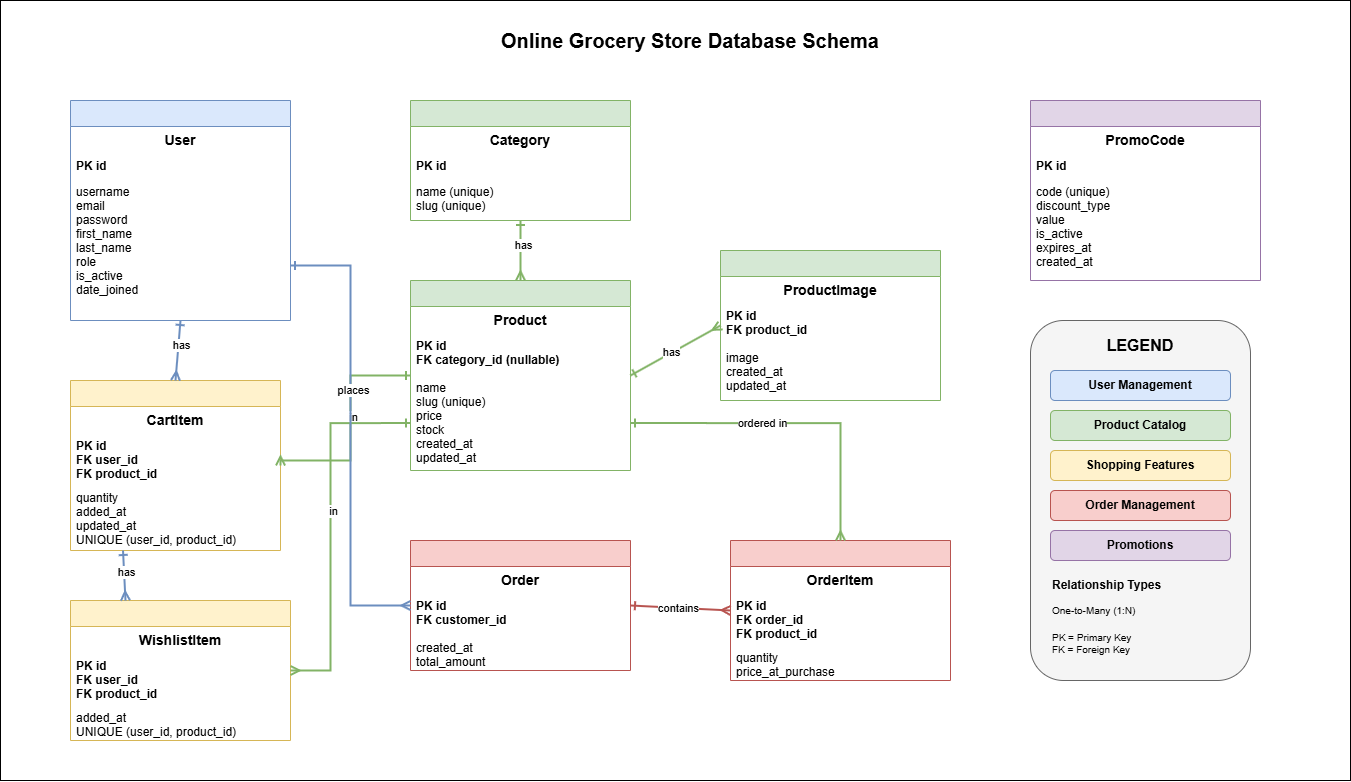

The diagram above was exported from draw.io. Its source (the exported page's mxGraphModel, read from the mxfile embedded in the PNG):
<mxGraphModel dx="1513" dy="1477" grid="0" gridSize="10" guides="1" tooltips="1" connect="1" arrows="1" fold="1" page="1" pageScale="1" pageWidth="1169" pageHeight="827" background="#ffffff" math="0" shadow="0">
  <root>
    <mxCell id="0" />
    <mxCell id="1" parent="0" />
    <mxCell id="210" value="" style="rounded=0;whiteSpace=wrap;html=1;" vertex="1" parent="1">
      <mxGeometry x="10" width="1350" height="780" as="geometry" />
    </mxCell>
    <mxCell id="2" value="Online Grocery Store Database Schema" style="text;html=1;strokeColor=none;fillColor=none;align=center;verticalAlign=middle;whiteSpace=wrap;rounded=0;fontSize=20;fontStyle=1" parent="1" vertex="1">
      <mxGeometry x="500" y="20" width="400" height="40" as="geometry" />
    </mxCell>
    <mxCell id="10" value="" style="swimlane;fontStyle=1;childLayout=stackLayout;horizontal=1;startSize=26;fillColor=#dae8fc;horizontalStack=0;resizeParent=1;resizeParentMax=0;resizeLast=0;collapsible=1;marginBottom=0;strokeColor=#6c8ebf;" parent="1" vertex="1">
      <mxGeometry x="80" y="100" width="220" height="220" as="geometry" />
    </mxCell>
    <mxCell id="11" value="User" style="text;strokeColor=none;fillColor=none;align=center;verticalAlign=middle;spacingLeft=4;spacingRight=4;overflow=hidden;rotatable=0;points=[[0,0.5],[1,0.5]];portConstraint=eastwest;fontSize=14;fontStyle=1" parent="10" vertex="1">
      <mxGeometry y="26" width="220" height="26" as="geometry" />
    </mxCell>
    <mxCell id="12" value="PK  id" style="text;strokeColor=none;fillColor=none;align=left;verticalAlign=top;spacingLeft=4;spacingRight=4;overflow=hidden;rotatable=0;points=[[0,0.5],[1,0.5]];portConstraint=eastwest;fontStyle=1" parent="10" vertex="1">
      <mxGeometry y="52" width="220" height="26" as="geometry" />
    </mxCell>
    <mxCell id="13" value="    username&#10;    email&#10;    password&#10;    first_name&#10;    last_name&#10;    role&#10;    is_active&#10;    date_joined" style="text;strokeColor=none;fillColor=none;align=left;verticalAlign=top;spacingLeft=4;spacingRight=4;overflow=hidden;rotatable=0;points=[[0,0.5],[1,0.5]];portConstraint=eastwest;" parent="10" vertex="1">
      <mxGeometry y="78" width="220" height="142" as="geometry" />
    </mxCell>
    <mxCell id="20" value="" style="swimlane;fontStyle=1;childLayout=stackLayout;horizontal=1;startSize=26;fillColor=#d5e8d4;horizontalStack=0;resizeParent=1;resizeParentMax=0;resizeLast=0;collapsible=1;marginBottom=0;strokeColor=#82b366;" parent="1" vertex="1">
      <mxGeometry x="420" y="100" width="220" height="120" as="geometry" />
    </mxCell>
    <mxCell id="21" value="Category" style="text;strokeColor=none;fillColor=none;align=center;verticalAlign=middle;spacingLeft=4;spacingRight=4;overflow=hidden;rotatable=0;points=[[0,0.5],[1,0.5]];portConstraint=eastwest;fontSize=14;fontStyle=1" parent="20" vertex="1">
      <mxGeometry y="26" width="220" height="26" as="geometry" />
    </mxCell>
    <mxCell id="22" value="PK  id" style="text;strokeColor=none;fillColor=none;align=left;verticalAlign=top;spacingLeft=4;spacingRight=4;overflow=hidden;rotatable=0;points=[[0,0.5],[1,0.5]];portConstraint=eastwest;fontStyle=1" parent="20" vertex="1">
      <mxGeometry y="52" width="220" height="26" as="geometry" />
    </mxCell>
    <mxCell id="23" value="    name (unique)&#10;    slug (unique)" style="text;strokeColor=none;fillColor=none;align=left;verticalAlign=top;spacingLeft=4;spacingRight=4;overflow=hidden;rotatable=0;points=[[0,0.5],[1,0.5]];portConstraint=eastwest;" parent="20" vertex="1">
      <mxGeometry y="78" width="220" height="42" as="geometry" />
    </mxCell>
    <mxCell id="30" value="" style="swimlane;fontStyle=1;childLayout=stackLayout;horizontal=1;startSize=26;fillColor=#d5e8d4;horizontalStack=0;resizeParent=1;resizeParentMax=0;resizeLast=0;collapsible=1;marginBottom=0;strokeColor=#82b366;" parent="1" vertex="1">
      <mxGeometry x="420" y="280" width="220" height="190" as="geometry" />
    </mxCell>
    <mxCell id="31" value="Product" style="text;strokeColor=none;fillColor=none;align=center;verticalAlign=middle;spacingLeft=4;spacingRight=4;overflow=hidden;rotatable=0;points=[[0,0.5],[1,0.5]];portConstraint=eastwest;fontSize=14;fontStyle=1" parent="30" vertex="1">
      <mxGeometry y="26" width="220" height="26" as="geometry" />
    </mxCell>
    <mxCell id="32" value="PK  id&#10;FK  category_id (nullable)" style="text;strokeColor=none;fillColor=none;align=left;verticalAlign=top;spacingLeft=4;spacingRight=4;overflow=hidden;rotatable=0;points=[[0,0.5],[1,0.5]];portConstraint=eastwest;fontStyle=1" parent="30" vertex="1">
      <mxGeometry y="52" width="220" height="42" as="geometry" />
    </mxCell>
    <mxCell id="33" value="    name&#10;    slug (unique)&#10;    price&#10;    stock&#10;    created_at&#10;    updated_at" style="text;strokeColor=none;fillColor=none;align=left;verticalAlign=top;spacingLeft=4;spacingRight=4;overflow=hidden;rotatable=0;points=[[0,0.5],[1,0.5]];portConstraint=eastwest;" parent="30" vertex="1">
      <mxGeometry y="94" width="220" height="96" as="geometry" />
    </mxCell>
    <mxCell id="40" value="" style="swimlane;fontStyle=1;childLayout=stackLayout;horizontal=1;startSize=26;fillColor=#d5e8d4;horizontalStack=0;resizeParent=1;resizeParentMax=0;resizeLast=0;collapsible=1;marginBottom=0;strokeColor=#82b366;" parent="1" vertex="1">
      <mxGeometry x="730" y="250" width="220" height="150" as="geometry" />
    </mxCell>
    <mxCell id="41" value="ProductImage" style="text;strokeColor=none;fillColor=none;align=center;verticalAlign=middle;spacingLeft=4;spacingRight=4;overflow=hidden;rotatable=0;points=[[0,0.5],[1,0.5]];portConstraint=eastwest;fontSize=14;fontStyle=1" parent="40" vertex="1">
      <mxGeometry y="26" width="220" height="26" as="geometry" />
    </mxCell>
    <mxCell id="42" value="PK  id&#10;FK  product_id" style="text;strokeColor=none;fillColor=none;align=left;verticalAlign=top;spacingLeft=4;spacingRight=4;overflow=hidden;rotatable=0;points=[[0,0.5],[1,0.5]];portConstraint=eastwest;fontStyle=1" parent="40" vertex="1">
      <mxGeometry y="52" width="220" height="42" as="geometry" />
    </mxCell>
    <mxCell id="43" value="    image&#10;    created_at&#10;    updated_at" style="text;strokeColor=none;fillColor=none;align=left;verticalAlign=top;spacingLeft=4;spacingRight=4;overflow=hidden;rotatable=0;points=[[0,0.5],[1,0.5]];portConstraint=eastwest;" parent="40" vertex="1">
      <mxGeometry y="94" width="220" height="56" as="geometry" />
    </mxCell>
    <mxCell id="50" value="" style="swimlane;fontStyle=1;childLayout=stackLayout;horizontal=1;startSize=26;fillColor=#fff2cc;horizontalStack=0;resizeParent=1;resizeParentMax=0;resizeLast=0;collapsible=1;marginBottom=0;strokeColor=#d6b656;" parent="1" vertex="1">
      <mxGeometry x="80" y="380" width="210" height="170" as="geometry" />
    </mxCell>
    <mxCell id="51" value="CartItem" style="text;strokeColor=none;fillColor=none;align=center;verticalAlign=middle;spacingLeft=4;spacingRight=4;overflow=hidden;rotatable=0;points=[[0,0.5],[1,0.5]];portConstraint=eastwest;fontSize=14;fontStyle=1" parent="50" vertex="1">
      <mxGeometry y="26" width="210" height="26" as="geometry" />
    </mxCell>
    <mxCell id="52" value="PK  id&#10;FK  user_id&#10;FK  product_id" style="text;strokeColor=none;fillColor=none;align=left;verticalAlign=top;spacingLeft=4;spacingRight=4;overflow=hidden;rotatable=0;points=[[0,0.5],[1,0.5]];portConstraint=eastwest;fontStyle=1" parent="50" vertex="1">
      <mxGeometry y="52" width="210" height="52" as="geometry" />
    </mxCell>
    <mxCell id="53" value="    quantity&#10;    added_at&#10;    updated_at&#10;UNIQUE (user_id, product_id)" style="text;strokeColor=none;fillColor=none;align=left;verticalAlign=top;spacingLeft=4;spacingRight=4;overflow=hidden;rotatable=0;points=[[0,0.5],[1,0.5]];portConstraint=eastwest;" parent="50" vertex="1">
      <mxGeometry y="104" width="210" height="66" as="geometry" />
    </mxCell>
    <mxCell id="60" value="" style="swimlane;fontStyle=1;childLayout=stackLayout;horizontal=1;startSize=26;fillColor=#fff2cc;horizontalStack=0;resizeParent=1;resizeParentMax=0;resizeLast=0;collapsible=1;marginBottom=0;strokeColor=#d6b656;" parent="1" vertex="1">
      <mxGeometry x="80" y="600" width="220" height="140" as="geometry" />
    </mxCell>
    <mxCell id="61" value="WishlistItem" style="text;strokeColor=none;fillColor=none;align=center;verticalAlign=middle;spacingLeft=4;spacingRight=4;overflow=hidden;rotatable=0;points=[[0,0.5],[1,0.5]];portConstraint=eastwest;fontSize=14;fontStyle=1" parent="60" vertex="1">
      <mxGeometry y="26" width="220" height="26" as="geometry" />
    </mxCell>
    <mxCell id="62" value="PK  id&#10;FK  user_id&#10;FK  product_id" style="text;strokeColor=none;fillColor=none;align=left;verticalAlign=top;spacingLeft=4;spacingRight=4;overflow=hidden;rotatable=0;points=[[0,0.5],[1,0.5]];portConstraint=eastwest;fontStyle=1" parent="60" vertex="1">
      <mxGeometry y="52" width="220" height="52" as="geometry" />
    </mxCell>
    <mxCell id="63" value="    added_at&#10;UNIQUE (user_id, product_id)" style="text;strokeColor=none;fillColor=none;align=left;verticalAlign=top;spacingLeft=4;spacingRight=4;overflow=hidden;rotatable=0;points=[[0,0.5],[1,0.5]];portConstraint=eastwest;" parent="60" vertex="1">
      <mxGeometry y="104" width="220" height="36" as="geometry" />
    </mxCell>
    <mxCell id="70" value="" style="swimlane;fontStyle=1;childLayout=stackLayout;horizontal=1;startSize=26;fillColor=#f8cecc;horizontalStack=0;resizeParent=1;resizeParentMax=0;resizeLast=0;collapsible=1;marginBottom=0;strokeColor=#b85450;" parent="1" vertex="1">
      <mxGeometry x="420" y="540" width="220" height="130" as="geometry" />
    </mxCell>
    <mxCell id="71" value="Order" style="text;strokeColor=none;fillColor=none;align=center;verticalAlign=middle;spacingLeft=4;spacingRight=4;overflow=hidden;rotatable=0;points=[[0,0.5],[1,0.5]];portConstraint=eastwest;fontSize=14;fontStyle=1" parent="70" vertex="1">
      <mxGeometry y="26" width="220" height="26" as="geometry" />
    </mxCell>
    <mxCell id="72" value="PK  id&#10;FK  customer_id" style="text;strokeColor=none;fillColor=none;align=left;verticalAlign=top;spacingLeft=4;spacingRight=4;overflow=hidden;rotatable=0;points=[[0,0.5],[1,0.5]];portConstraint=eastwest;fontStyle=1" parent="70" vertex="1">
      <mxGeometry y="52" width="220" height="42" as="geometry" />
    </mxCell>
    <mxCell id="73" value="    created_at&#10;    total_amount" style="text;strokeColor=none;fillColor=none;align=left;verticalAlign=top;spacingLeft=4;spacingRight=4;overflow=hidden;rotatable=0;points=[[0,0.5],[1,0.5]];portConstraint=eastwest;" parent="70" vertex="1">
      <mxGeometry y="94" width="220" height="36" as="geometry" />
    </mxCell>
    <mxCell id="80" value="" style="swimlane;fontStyle=1;childLayout=stackLayout;horizontal=1;startSize=26;fillColor=#f8cecc;horizontalStack=0;resizeParent=1;resizeParentMax=0;resizeLast=0;collapsible=1;marginBottom=0;strokeColor=#b85450;" parent="1" vertex="1">
      <mxGeometry x="740" y="540" width="220" height="140" as="geometry" />
    </mxCell>
    <mxCell id="81" value="OrderItem" style="text;strokeColor=none;fillColor=none;align=center;verticalAlign=middle;spacingLeft=4;spacingRight=4;overflow=hidden;rotatable=0;points=[[0,0.5],[1,0.5]];portConstraint=eastwest;fontSize=14;fontStyle=1" parent="80" vertex="1">
      <mxGeometry y="26" width="220" height="26" as="geometry" />
    </mxCell>
    <mxCell id="82" value="PK  id&#10;FK  order_id&#10;FK  product_id" style="text;strokeColor=none;fillColor=none;align=left;verticalAlign=top;spacingLeft=4;spacingRight=4;overflow=hidden;rotatable=0;points=[[0,0.5],[1,0.5]];portConstraint=eastwest;fontStyle=1" parent="80" vertex="1">
      <mxGeometry y="52" width="220" height="52" as="geometry" />
    </mxCell>
    <mxCell id="83" value="    quantity&#10;    price_at_purchase" style="text;strokeColor=none;fillColor=none;align=left;verticalAlign=top;spacingLeft=4;spacingRight=4;overflow=hidden;rotatable=0;points=[[0,0.5],[1,0.5]];portConstraint=eastwest;" parent="80" vertex="1">
      <mxGeometry y="104" width="220" height="36" as="geometry" />
    </mxCell>
    <mxCell id="90" value="" style="swimlane;fontStyle=1;childLayout=stackLayout;horizontal=1;startSize=26;fillColor=#e1d5e7;horizontalStack=0;resizeParent=1;resizeParentMax=0;resizeLast=0;collapsible=1;marginBottom=0;strokeColor=#9673a6;" parent="1" vertex="1">
      <mxGeometry x="1040" y="100" width="230" height="180" as="geometry" />
    </mxCell>
    <mxCell id="91" value="PromoCode" style="text;strokeColor=none;fillColor=none;align=center;verticalAlign=middle;spacingLeft=4;spacingRight=4;overflow=hidden;rotatable=0;points=[[0,0.5],[1,0.5]];portConstraint=eastwest;fontSize=14;fontStyle=1" parent="90" vertex="1">
      <mxGeometry y="26" width="230" height="26" as="geometry" />
    </mxCell>
    <mxCell id="92" value="PK  id" style="text;strokeColor=none;fillColor=none;align=left;verticalAlign=top;spacingLeft=4;spacingRight=4;overflow=hidden;rotatable=0;points=[[0,0.5],[1,0.5]];portConstraint=eastwest;fontStyle=1" parent="90" vertex="1">
      <mxGeometry y="52" width="230" height="26" as="geometry" />
    </mxCell>
    <mxCell id="93" value="    code (unique)&#10;    discount_type&#10;    value&#10;    is_active&#10;    expires_at&#10;    created_at" style="text;strokeColor=none;fillColor=none;align=left;verticalAlign=top;spacingLeft=4;spacingRight=4;overflow=hidden;rotatable=0;points=[[0,0.5],[1,0.5]];portConstraint=eastwest;" parent="90" vertex="1">
      <mxGeometry y="78" width="230" height="102" as="geometry" />
    </mxCell>
    <mxCell id="100" value="" style="endArrow=ERmany;startArrow=ERone;html=1;rounded=0;exitX=0.5;exitY=1;exitDx=0;exitDy=0;entryX=0.5;entryY=0;entryDx=0;entryDy=0;startFill=0;endFill=0;strokeWidth=2;strokeColor=#82b366;" parent="1" source="20" target="30" edge="1">
      <mxGeometry relative="1" as="geometry" />
    </mxCell>
    <mxCell id="101" value="has" style="edgeLabel;html=1;align=center;verticalAlign=middle;resizable=0;points=[];fontSize=11;labelBackgroundColor=#ffffff;" parent="100" vertex="1" connectable="0">
      <mxGeometry x="-0.2" y="1" relative="1" as="geometry">
        <mxPoint as="offset" />
      </mxGeometry>
    </mxCell>
    <mxCell id="102" value="" style="endArrow=ERmany;startArrow=ERone;html=1;rounded=0;exitX=1;exitY=0.5;exitDx=0;exitDy=0;entryX=0;entryY=0.5;entryDx=0;entryDy=0;startFill=0;endFill=0;strokeWidth=2;strokeColor=#82b366;" parent="1" source="30" target="40" edge="1">
      <mxGeometry relative="1" as="geometry" />
    </mxCell>
    <mxCell id="103" value="has" style="edgeLabel;html=1;align=center;verticalAlign=middle;resizable=0;points=[];fontSize=11;labelBackgroundColor=#ffffff;" parent="102" vertex="1" connectable="0">
      <mxGeometry x="-0.1" y="2" relative="1" as="geometry">
        <mxPoint as="offset" />
      </mxGeometry>
    </mxCell>
    <mxCell id="104" value="" style="endArrow=ERmany;startArrow=ERone;html=1;rounded=0;exitX=0.5;exitY=1;exitDx=0;exitDy=0;entryX=0.5;entryY=0;entryDx=0;entryDy=0;startFill=0;endFill=0;strokeWidth=2;strokeColor=#6c8ebf;" parent="1" source="10" target="50" edge="1">
      <mxGeometry relative="1" as="geometry" />
    </mxCell>
    <mxCell id="105" value="has" style="edgeLabel;html=1;align=center;verticalAlign=middle;resizable=0;points=[];fontSize=11;labelBackgroundColor=#ffffff;" parent="104" vertex="1" connectable="0">
      <mxGeometry x="-0.2" y="1" relative="1" as="geometry">
        <mxPoint as="offset" />
      </mxGeometry>
    </mxCell>
    <mxCell id="106" value="" style="endArrow=ERmany;startArrow=ERone;html=1;rounded=0;exitX=0;exitY=0.5;exitDx=0;exitDy=0;entryX=1;entryY=0.5;entryDx=0;entryDy=0;startFill=0;endFill=0;strokeWidth=2;strokeColor=#82b366;edgeStyle=orthogonalEdgeStyle;" parent="1" source="30" target="50" edge="1">
      <mxGeometry relative="1" as="geometry">
        <Array as="points">
          <mxPoint x="360" y="375" />
          <mxPoint x="360" y="460" />
        </Array>
      </mxGeometry>
    </mxCell>
    <mxCell id="107" value="in" style="edgeLabel;html=1;align=center;verticalAlign=middle;resizable=0;points=[];fontSize=11;labelBackgroundColor=#ffffff;" parent="106" vertex="1" connectable="0">
      <mxGeometry x="-0.1" y="1" relative="1" as="geometry">
        <mxPoint as="offset" />
      </mxGeometry>
    </mxCell>
    <mxCell id="108" value="" style="endArrow=ERmany;startArrow=ERone;html=1;rounded=0;exitX=0.25;exitY=1;exitDx=0;exitDy=0;entryX=0.25;entryY=0;entryDx=0;entryDy=0;startFill=0;endFill=0;strokeWidth=2;strokeColor=#6c8ebf;" parent="1" source="50" target="60" edge="1">
      <mxGeometry relative="1" as="geometry" />
    </mxCell>
    <mxCell id="109" value="has" style="edgeLabel;html=1;align=center;verticalAlign=middle;resizable=0;points=[];fontSize=11;labelBackgroundColor=#ffffff;" parent="108" vertex="1" connectable="0">
      <mxGeometry x="-0.2" y="1" relative="1" as="geometry">
        <mxPoint as="offset" />
      </mxGeometry>
    </mxCell>
    <mxCell id="110" value="" style="endArrow=ERmany;startArrow=ERone;html=1;rounded=0;exitX=0;exitY=0.75;exitDx=0;exitDy=0;entryX=1;entryY=0.5;entryDx=0;entryDy=0;startFill=0;endFill=0;strokeWidth=2;strokeColor=#82b366;edgeStyle=orthogonalEdgeStyle;" parent="1" source="30" target="60" edge="1">
      <mxGeometry relative="1" as="geometry">
        <Array as="points">
          <mxPoint x="340" y="423" />
          <mxPoint x="340" y="670" />
        </Array>
      </mxGeometry>
    </mxCell>
    <mxCell id="111" value="in" style="edgeLabel;html=1;align=center;verticalAlign=middle;resizable=0;points=[];fontSize=11;labelBackgroundColor=#ffffff;" parent="110" vertex="1" connectable="0">
      <mxGeometry x="-0.1" y="1" relative="1" as="geometry">
        <mxPoint as="offset" />
      </mxGeometry>
    </mxCell>
    <mxCell id="112" value="" style="endArrow=ERmany;startArrow=ERone;html=1;rounded=0;exitX=1;exitY=0.75;exitDx=0;exitDy=0;entryX=0;entryY=0.5;entryDx=0;entryDy=0;startFill=0;endFill=0;strokeWidth=2;strokeColor=#6c8ebf;edgeStyle=orthogonalEdgeStyle;" parent="1" source="10" target="70" edge="1">
      <mxGeometry relative="1" as="geometry">
        <Array as="points">
          <mxPoint x="360" y="265" />
          <mxPoint x="360" y="605" />
        </Array>
      </mxGeometry>
    </mxCell>
    <mxCell id="113" value="places" style="edgeLabel;html=1;align=center;verticalAlign=middle;resizable=0;points=[];fontSize=11;labelBackgroundColor=#ffffff;" parent="112" vertex="1" connectable="0">
      <mxGeometry x="-0.2" y="1" relative="1" as="geometry">
        <mxPoint as="offset" />
      </mxGeometry>
    </mxCell>
    <mxCell id="114" value="" style="endArrow=ERmany;startArrow=ERone;html=1;rounded=0;exitX=1;exitY=0.5;exitDx=0;exitDy=0;entryX=0;entryY=0.5;entryDx=0;entryDy=0;startFill=0;endFill=0;strokeWidth=2;strokeColor=#b85450;" parent="1" source="70" target="80" edge="1">
      <mxGeometry relative="1" as="geometry" />
    </mxCell>
    <mxCell id="115" value="contains" style="edgeLabel;html=1;align=center;verticalAlign=middle;resizable=0;points=[];fontSize=11;labelBackgroundColor=#ffffff;" parent="114" vertex="1" connectable="0">
      <mxGeometry x="-0.1" y="1" relative="1" as="geometry">
        <mxPoint as="offset" />
      </mxGeometry>
    </mxCell>
    <mxCell id="116" value="" style="endArrow=ERmany;startArrow=ERone;html=1;rounded=0;exitX=1;exitY=0.75;exitDx=0;exitDy=0;entryX=0.5;entryY=0;entryDx=0;entryDy=0;startFill=0;endFill=0;strokeWidth=2;strokeColor=#82b366;edgeStyle=orthogonalEdgeStyle;" parent="1" source="30" target="80" edge="1">
      <mxGeometry relative="1" as="geometry">
        <Array as="points">
          <mxPoint x="850" y="423" />
        </Array>
      </mxGeometry>
    </mxCell>
    <mxCell id="117" value="ordered in" style="edgeLabel;html=1;align=center;verticalAlign=middle;resizable=0;points=[];fontSize=11;labelBackgroundColor=#ffffff;" parent="116" vertex="1" connectable="0">
      <mxGeometry x="-0.2" y="1" relative="1" as="geometry">
        <mxPoint as="offset" />
      </mxGeometry>
    </mxCell>
    <mxCell id="200" value="" style="rounded=1;whiteSpace=wrap;html=1;fillColor=#f5f5f5;strokeColor=#666666;" parent="1" vertex="1">
      <mxGeometry x="1040" y="320" width="220" height="360" as="geometry" />
    </mxCell>
    <mxCell id="201" value="LEGEND" style="text;html=1;strokeColor=none;fillColor=none;align=center;verticalAlign=middle;whiteSpace=wrap;rounded=0;fontSize=16;fontStyle=1" parent="1" vertex="1">
      <mxGeometry x="1040" y="330" width="220" height="30" as="geometry" />
    </mxCell>
    <mxCell id="202" value="User Management" style="rounded=1;whiteSpace=wrap;html=1;fillColor=#dae8fc;strokeColor=#6c8ebf;fontStyle=1" parent="1" vertex="1">
      <mxGeometry x="1060" y="370" width="180" height="30" as="geometry" />
    </mxCell>
    <mxCell id="203" value="Product Catalog" style="rounded=1;whiteSpace=wrap;html=1;fillColor=#d5e8d4;strokeColor=#82b366;fontStyle=1" parent="1" vertex="1">
      <mxGeometry x="1060" y="410" width="180" height="30" as="geometry" />
    </mxCell>
    <mxCell id="204" value="Shopping Features" style="rounded=1;whiteSpace=wrap;html=1;fillColor=#fff2cc;strokeColor=#d6b656;fontStyle=1" parent="1" vertex="1">
      <mxGeometry x="1060" y="450" width="180" height="30" as="geometry" />
    </mxCell>
    <mxCell id="205" value="Order Management" style="rounded=1;whiteSpace=wrap;html=1;fillColor=#f8cecc;strokeColor=#b85450;fontStyle=1" parent="1" vertex="1">
      <mxGeometry x="1060" y="490" width="180" height="30" as="geometry" />
    </mxCell>
    <mxCell id="206" value="Promotions" style="rounded=1;whiteSpace=wrap;html=1;fillColor=#e1d5e7;strokeColor=#9673a6;fontStyle=1" parent="1" vertex="1">
      <mxGeometry x="1060" y="530" width="180" height="30" as="geometry" />
    </mxCell>
    <mxCell id="207" value="Relationship Types" style="text;html=1;strokeColor=none;fillColor=none;align=left;verticalAlign=middle;whiteSpace=wrap;rounded=0;fontSize=12;fontStyle=1" parent="1" vertex="1">
      <mxGeometry x="1060" y="575" width="180" height="20" as="geometry" />
    </mxCell>
    <mxCell id="208" value="One-to-Many (1:N)" style="text;html=1;strokeColor=none;fillColor=none;align=left;verticalAlign=middle;whiteSpace=wrap;rounded=0;fontSize=10" parent="1" vertex="1">
      <mxGeometry x="1060" y="600" width="180" height="20" as="geometry" />
    </mxCell>
    <mxCell id="209" value="PK = Primary Key&#10;FK = Foreign Key" style="text;html=1;strokeColor=none;fillColor=none;align=left;verticalAlign=middle;whiteSpace=wrap;rounded=0;fontSize=10" parent="1" vertex="1">
      <mxGeometry x="1060" y="625" width="180" height="35" as="geometry" />
    </mxCell>
  </root>
</mxGraphModel>